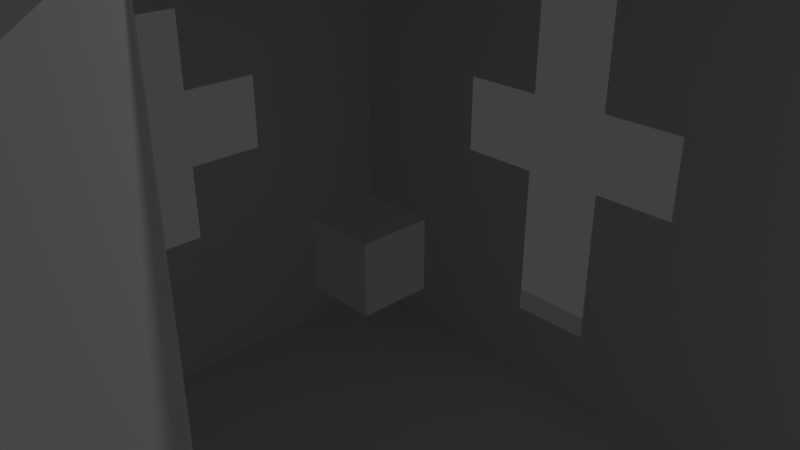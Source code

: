 # Source: game.blend  (saved by Blender 2.79.0; exported with 4.5.12 LTS)
import bpy
from mathutils import Matrix  # noqa: F401  (used for matrix-valued properties, if any)

bpy.ops.wm.read_factory_settings(use_empty=True)
scene = bpy.context.scene
scene.name = 'Scene'

# ---- collections
col_collection_1 = bpy.data.collections.new('Collection 1'); scene.collection.children.link(col_collection_1)

# ---- world
world_world = bpy.data.worlds.new('World'); scene.world = world_world
world_world.color = (0.05088, 0.05088, 0.05088)
world_world.use_sun_shadow = False
world_world.sun_shadow_jitter_overblur = 0.0
world_world.cycles.sampling_method = 'MANUAL'

# ---- cameras
cam_camera = bpy.data.cameras.new('Camera')
cam_camera.clip_end = 100.0
cam_camera.lens = 35.0
cam_camera.sensor_width = 32.0
cam_camera.sensor_height = 18.0
cam_camera.ortho_scale = 7.314
cam_camera.dof.focus_distance = 0.0
cam_camera.dof.aperture_fstop = 128.0

# ---- lights
light_lamp = bpy.data.lights.new('Lamp', 'POINT')
light_lamp.transmission_factor = 0.0
light_lamp.cutoff_distance = 30.0
light_lamp.energy = 100.0
light_lamp.shadow_buffer_clip_start = 1.001
light_lamp.shadow_soft_size = 0.1
light_lamp.shadow_maximum_resolution = 0.006
light_lamp.use_absolute_resolution = True

# ---- meshes
me_plane_010 = bpy.data.meshes.new('Plane.010')
me_plane_010.from_pydata([(-5.0, -5.0, 5.0), (5.0, -5.0, 5.0), (-5.0, -5.0, -5.0), (5.0, -5.0, -5.0)], [], [(0, 1, 2), (1, 3, 2)])
me_plane_010.polygons.foreach_set('use_smooth', [True] * 2)
_uv = me_plane_010.uv_layers.new(name='UVMap')
_uv.uv.foreach_set('vector', [0.0, 0.0, 1.0, 0.0, 0.0, 1.0, 1.0, 0.0, 1.0, 1.0, 0.0, 1.0])
me_plane_010.use_remesh_preserve_volume = False
me_plane_010.use_remesh_preserve_attributes = False
me_plane_010.use_mirror_vertex_groups = False
me_plane_010.update()
me_plane_010.normals_split_custom_set([tuple(v) for v in zip(*[iter([0.0, 1.0, 0.0, 0.0, 1.0, 0.0, 0.0, 1.0, 0.0, 0.0, 1.0, 0.0, 0.0, 1.0, 0.0, 0.0, 1.0, 0.0])] * 3)])
me_plane_009 = bpy.data.meshes.new('Plane.009')
me_plane_009.from_pydata([(-5.0, -5.0, 5.0), (5.0, -5.0, 5.0), (-5.0, -5.0, -5.0), (5.0, -5.0, -5.0)], [], [(0, 1, 2), (1, 3, 2)])
me_plane_009.polygons.foreach_set('use_smooth', [True] * 2)
_uv = me_plane_009.uv_layers.new(name='UVMap')
_uv.uv.foreach_set('vector', [0.0, 0.0, 1.0, 0.0, 0.0, 1.0, 1.0, 0.0, 1.0, 1.0, 0.0, 1.0])
me_plane_009.use_remesh_preserve_volume = False
me_plane_009.use_remesh_preserve_attributes = False
me_plane_009.use_mirror_vertex_groups = False
me_plane_009.update()
me_plane_009.normals_split_custom_set([tuple(v) for v in zip(*[iter([0.0, 1.0, 0.0, 0.0, 1.0, 0.0, 0.0, 1.0, 0.0, 0.0, 1.0, 0.0, 0.0, 1.0, 0.0, 0.0, 1.0, 0.0])] * 3)])
me_plane_008 = bpy.data.meshes.new('Plane.008')
me_plane_008.from_pydata([(-5.0, -5.0, 5.0), (5.0, -5.0, 5.0), (-5.0, -5.0, -5.0), (5.0, -5.0, -5.0)], [], [(0, 1, 2), (1, 3, 2)])
me_plane_008.polygons.foreach_set('use_smooth', [True] * 2)
_uv = me_plane_008.uv_layers.new(name='UVMap')
_uv.uv.foreach_set('vector', [0.0, 0.0, 1.0, 0.0, 0.0, 1.0, 1.0, 0.0, 1.0, 1.0, 0.0, 1.0])
me_plane_008.use_remesh_preserve_volume = False
me_plane_008.use_remesh_preserve_attributes = False
me_plane_008.use_mirror_vertex_groups = False
me_plane_008.update()
me_plane_008.normals_split_custom_set([tuple(v) for v in zip(*[iter([0.0, 1.0, 0.0, 0.0, 1.0, 0.0, 0.0, 1.0, 0.0, 0.0, 1.0, 0.0, 0.0, 1.0, 0.0, 0.0, 1.0, 0.0])] * 3)])
me_plane_007 = bpy.data.meshes.new('Plane.007')
me_plane_007.from_pydata([(-7.778, 7.778, 5.015), (-5.556, 7.778, 5.015), (-3.333, 7.778, 5.015), (-1.111, 7.778, 5.015), (1.111, 7.778, 5.015), (3.333, 7.778, 5.015), (5.556, 7.778, 5.015), (7.778, 7.778, 5.015), (-7.778, 5.556, 5.015), (-5.556, 5.556, 5.015), (-3.333, 5.556, 5.015), (-1.111, 5.556, 5.015), (1.111, 5.556, 5.015), (3.333, 5.556, 5.015), (5.556, 5.556, 5.015), (7.778, 5.556, 5.015), (-7.778, 3.333, 5.015), (-5.556, 3.333, 5.015), (-3.333, 3.333, 5.015), (-1.111, 3.333, 5.015), (1.111, 3.333, 5.015), (3.333, 3.333, 5.015), (5.556, 3.333, 5.015), (7.778, 3.333, 5.015), (-7.778, 1.111, 5.015), (-5.556, 1.111, 5.015), (-3.333, 1.111, 5.015), (-1.111, 1.111, 5.015), (1.111, 1.111, 5.015), (3.333, 1.111, 5.015), (5.556, 1.111, 5.015), (7.778, 1.111, 5.015), (-7.778, -1.111, 5.015), (-5.556, -1.111, 5.015), (-3.333, -1.111, 5.015), (-1.111, -1.111, 5.015), (1.111, -1.111, 5.015), (3.333, -1.111, 5.015), (5.556, -1.111, 5.015), (7.778, -1.111, 5.015), (-7.778, -3.333, 5.015), (-5.556, -3.333, 5.015), (-3.333, -3.333, 5.015), (-1.111, -3.333, 5.015), (1.111, -3.333, 5.015), (3.333, -3.333, 5.015), (5.556, -3.333, 5.015), (7.778, -3.333, 5.015), (-7.778, -5.556, 5.015), (-5.556, -5.556, 5.015), (-3.333, -5.556, 5.015), (-1.111, -5.556, 5.015), (1.111, -5.556, 5.015), (3.333, -5.556, 5.015), (5.556, -5.556, 5.015), (7.778, -5.556, 5.015), (-7.778, -7.778, 5.015), (-5.556, -7.778, 5.015), (-3.333, -7.778, 5.015), (-1.111, -7.778, 5.015), (1.111, -7.778, 5.015), (3.333, -7.778, 5.015), (5.556, -7.778, 5.015), (7.778, -7.778, 5.015)], [], [(0, 1, 9, 8), (1, 2, 10, 9), (2, 3, 11, 10), (3, 4, 12, 11), (4, 5, 13, 12), (5, 6, 14, 13), (6, 7, 15, 14), (8, 9, 17, 16), (9, 10, 18, 17), (10, 11, 19, 18), (11, 12, 20, 19), (12, 13, 21, 20), (13, 14, 22, 21), (14, 15, 23, 22), (16, 17, 25, 24), (17, 18, 26, 25), (18, 19, 27, 26), (20, 21, 29, 28), (21, 22, 30, 29), (22, 23, 31, 30), (24, 25, 33, 32), (25, 26, 34, 33), (29, 30, 38, 37), (30, 31, 39, 38), (32, 33, 41, 40), (33, 34, 42, 41), (34, 35, 43, 42), (36, 37, 45, 44), (37, 38, 46, 45), (38, 39, 47, 46), (40, 41, 49, 48), (41, 42, 50, 49), (42, 43, 51, 50), (43, 44, 52, 51), (44, 45, 53, 52), (45, 46, 54, 53), (46, 47, 55, 54), (48, 49, 57, 56), (49, 50, 58, 57), (50, 51, 59, 58), (51, 52, 60, 59), (52, 53, 61, 60), (53, 54, 62, 61), (54, 55, 63, 62)])
_uv = me_plane_007.uv_layers.new(name='UVMap')
_uv.uv.foreach_set('vector', [0.0, 0.0, 0.0, 0.0, 0.0, 0.0, 0.0, 0.0, 0.0, 0.0, 0.0, 0.0, 0.0, 0.0, 0.0, 0.0, 0.0, 0.0, 0.0, 0.0, 0.0, 0.0, 0.0, 0.0, 0.0, 0.0, 0.0, 0.0, 0.0, 0.0, 0.0, 0.0, 0.0, 0.0, 0.0, 0.0, 0.0, 0.0, 0.0, 0.0, 0.0, 0.0, 0.0, 0.0, 0.0, 0.0, 0.0, 0.0, 0.0, 0.0, 0.0, 0.0, 0.0, 0.0, 0.0, 0.0, 0.0, 0.0, 0.0, 0.0, 0.0, 0.0, 0.0, 0.0, 0.0, 0.0, 0.0, 0.0, 0.0, 0.0, 0.0, 0.0, 0.0, 0.0, 0.0, 0.0, 0.0, 0.0, 0.0, 0.0, 0.0, 0.0, 0.0, 0.0, 0.0, 0.0, 0.0, 0.0, 0.0, 0.0, 0.0, 0.0, 0.0, 0.0, 0.0, 0.0, 0.0, 0.0, 0.0, 0.0, 0.0, 0.0, 0.0, 0.0, 0.0, 0.0, 0.0, 0.0, 0.0, 0.0, 0.0, 0.0, 0.0, 0.0, 0.0, 0.0, 0.0, 0.0, 0.0, 0.0, 0.0, 0.0, 0.0, 0.0, 0.0, 0.0, 0.0, 0.0, 0.0, 0.0, 0.0, 0.0, 0.0, 0.0, 0.0, 0.0, 0.0, 0.0, 0.0, 0.0, 0.0, 0.0, 0.0, 0.0, 0.0, 0.0, 0.0, 0.0, 0.0, 0.0, 0.0, 0.0, 0.0, 0.0, 0.0, 0.0, 0.0, 0.0, 0.0, 0.0, 0.0, 0.0, 0.0, 0.0, 0.0, 0.0, 0.0, 0.0, 0.0, 0.0, 0.0, 0.0, 0.0, 0.0, 0.0, 0.0, 0.0, 0.0, 0.0, 0.0, 0.0, 0.0, 0.0, 0.0, 0.0, 0.0, 0.0, 0.0, 0.0, 0.0, 0.0, 0.0, 0.0, 0.0, 0.0, 0.0, 0.0, 0.0, 0.0, 0.0, 0.0, 0.0, 0.0, 0.0, 0.0, 0.0, 0.0, 0.0, 0.0, 0.0, 0.0, 0.0, 0.0, 0.0, 0.0, 0.0, 0.0, 0.0, 0.0, 0.0, 0.0, 0.0, 0.0, 0.0, 0.0, 0.0, 0.0, 0.0, 0.0, 0.0, 0.0, 0.0, 0.0, 0.0, 0.0, 0.0, 0.0, 0.0, 0.0, 0.0, 0.0, 0.0, 0.0, 0.0, 0.0, 0.0, 0.0, 0.0, 0.0, 0.0, 0.0, 0.0, 0.0, 0.0, 0.0, 0.0, 0.0, 0.0, 0.0, 0.0, 0.0, 0.0, 0.0, 0.0, 0.0, 0.0, 0.0, 0.0, 0.0, 0.0, 0.0, 0.0, 0.0, 0.0, 0.0, 0.0, 0.0, 0.0, 0.0, 0.0, 0.0, 0.0, 0.0, 0.0, 0.0, 0.0, 0.0, 0.0, 0.0, 0.0, 0.0, 0.0, 0.0, 0.0, 0.0, 0.0, 0.0, 0.0, 0.0, 0.0, 0.0, 0.0, 0.0, 0.0, 0.0, 0.0, 0.0, 0.0, 0.0, 0.0, 0.0, 0.0, 0.0, 0.0, 0.0, 0.0, 0.0, 0.0, 0.0, 0.0, 0.0, 0.0, 0.0, 0.0, 0.0, 0.0, 0.0, 0.0, 0.0, 0.0, 0.0, 0.0, 0.0, 0.0, 0.0, 0.0, 0.0, 0.0, 0.0, 0.0, 0.0, 0.0, 0.0, 0.0, 0.0, 0.0, 0.0, 0.0, 0.0, 0.0, 0.0, 0.0])
me_plane_007.use_remesh_preserve_volume = False
me_plane_007.use_remesh_preserve_attributes = False
me_plane_007.use_mirror_vertex_groups = False
me_plane_007.update()
me_plane_007.normals_split_custom_set([tuple(v) for v in zip(*[iter([0.0, -2.146e-07, -1.0, 0.0, -2.146e-07, -1.0, 0.0, -2.146e-07, -1.0, 0.0, -2.146e-07, -1.0, 0.0, -2.146e-07, -1.0, 0.0, -2.146e-07, -1.0, 0.0, -2.146e-07, -1.0, 0.0, -2.146e-07, -1.0, 0.0, -2.146e-07, -1.0, 0.0, -2.146e-07, -1.0, 0.0, -2.146e-07, -1.0, 0.0, -2.146e-07, -1.0, 0.0, -2.146e-07, -1.0, 0.0, -2.146e-07, -1.0, 0.0, -2.146e-07, -1.0, 0.0, -2.146e-07, -1.0, 0.0, -2.146e-07, -1.0, 0.0, -2.146e-07, -1.0, 0.0, -2.146e-07, -1.0, 0.0, -2.146e-07, -1.0, 0.0, -2.146e-07, -1.0, 0.0, -2.146e-07, -1.0, 0.0, -2.146e-07, -1.0, 0.0, -2.146e-07, -1.0, 0.0, -2.146e-07, -1.0, 0.0, -2.146e-07, -1.0, 0.0, -2.146e-07, -1.0, 0.0, -2.146e-07, -1.0, 0.0, -4.292e-07, -1.0, 0.0, -4.292e-07, -1.0, 0.0, -4.292e-07, -1.0, 0.0, -4.292e-07, -1.0, 0.0, -4.292e-07, -1.0, 0.0, -4.292e-07, -1.0, 0.0, -4.292e-07, -1.0, 0.0, -4.292e-07, -1.0, 0.0, -4.292e-07, -1.0, 0.0, -4.292e-07, -1.0, 0.0, -4.292e-07, -1.0, 0.0, -4.292e-07, -1.0, 0.0, -4.292e-07, -1.0, 0.0, -4.292e-07, -1.0, 0.0, -4.292e-07, -1.0, 0.0, -4.292e-07, -1.0, 0.0, -4.292e-07, -1.0, 0.0, -4.292e-07, -1.0, 0.0, -4.292e-07, -1.0, 0.0, -4.292e-07, -1.0, 0.0, -4.292e-07, -1.0, 0.0, -4.292e-07, -1.0, 0.0, -4.292e-07, -1.0, 0.0, -4.292e-07, -1.0, 0.0, -4.292e-07, -1.0, 0.0, -4.292e-07, -1.0, 0.0, -4.292e-07, -1.0, 0.0, -4.292e-07, -1.0, 0.0, -2.146e-07, -1.0, 0.0, -2.146e-07, -1.0, 0.0, -2.146e-07, -1.0, 0.0, -2.146e-07, -1.0, 0.0, -2.146e-07, -1.0, 0.0, -2.146e-07, -1.0, 0.0, -2.146e-07, -1.0, 0.0, -2.146e-07, -1.0, 0.0, -2.146e-07, -1.0, 0.0, -2.146e-07, -1.0, 0.0, -2.146e-07, -1.0, 0.0, -2.146e-07, -1.0, 0.0, -2.146e-07, -1.0, 0.0, -2.146e-07, -1.0, 0.0, -2.146e-07, -1.0, 0.0, -2.146e-07, -1.0, 0.0, -2.146e-07, -1.0, 0.0, -2.146e-07, -1.0, 0.0, -2.146e-07, -1.0, 0.0, -2.146e-07, -1.0, 0.0, -2.146e-07, -1.0, 0.0, -2.146e-07, -1.0, 0.0, -2.146e-07, -1.0, 0.0, -2.146e-07, -1.0, 0.0, -4.292e-07, -1.0, 0.0, -4.292e-07, -1.0, 0.0, -4.292e-07, -1.0, 0.0, -4.292e-07, -1.0, 0.0, -4.292e-07, -1.0, 0.0, -4.292e-07, -1.0, 0.0, -4.292e-07, -1.0, 0.0, -4.292e-07, -1.0, 0.0, -4.292e-07, -1.0, 0.0, -4.292e-07, -1.0, 0.0, -4.292e-07, -1.0, 0.0, -4.292e-07, -1.0, 0.0, -4.292e-07, -1.0, 0.0, -4.292e-07, -1.0, 0.0, -4.292e-07, -1.0, 0.0, -4.292e-07, -1.0, 0.0, -2.146e-07, -1.0, 0.0, -2.146e-07, -1.0, 0.0, -2.146e-07, -1.0, 0.0, -2.146e-07, -1.0, 0.0, -2.146e-07, -1.0, 0.0, -2.146e-07, -1.0, 0.0, -2.146e-07, -1.0, 0.0, -2.146e-07, -1.0, 0.0, -2.146e-07, -1.0, 0.0, -2.146e-07, -1.0, 0.0, -2.146e-07, -1.0, 0.0, -2.146e-07, -1.0, 0.0, -2.146e-07, -1.0, 0.0, -2.146e-07, -1.0, 0.0, -2.146e-07, -1.0, 0.0, -2.146e-07, -1.0, 0.0, -2.146e-07, -1.0, 0.0, -2.146e-07, -1.0, 0.0, -2.146e-07, -1.0, 0.0, -2.146e-07, -1.0, 0.0, -2.146e-07, -1.0, 0.0, -2.146e-07, -1.0, 0.0, -2.146e-07, -1.0, 0.0, -2.146e-07, -1.0, 0.0, -4.292e-07, -1.0, 0.0, -4.292e-07, -1.0, 0.0, -4.292e-07, -1.0, 0.0, -4.292e-07, -1.0, 0.0, -4.292e-07, -1.0, 0.0, -4.292e-07, -1.0, 0.0, -4.292e-07, -1.0, 0.0, -4.292e-07, -1.0, 0.0, -4.292e-07, -1.0, 0.0, -4.292e-07, -1.0, 0.0, -4.292e-07, -1.0, 0.0, -4.292e-07, -1.0, 0.0, -4.292e-07, -1.0, 0.0, -4.292e-07, -1.0, 0.0, -4.292e-07, -1.0, 0.0, -4.292e-07, -1.0, 0.0, -4.292e-07, -1.0, 0.0, -4.292e-07, -1.0, 0.0, -4.292e-07, -1.0, 0.0, -4.292e-07, -1.0, 0.0, -4.292e-07, -1.0, 0.0, -4.292e-07, -1.0, 0.0, -4.292e-07, -1.0, 0.0, -4.292e-07, -1.0, 0.0, -4.292e-07, -1.0, 0.0, -4.292e-07, -1.0, 0.0, -4.292e-07, -1.0, 0.0, -4.292e-07, -1.0, 0.0, -2.146e-07, -1.0, 0.0, -2.146e-07, -1.0, 0.0, -2.146e-07, -1.0, 0.0, -2.146e-07, -1.0, 0.0, -2.146e-07, -1.0, 0.0, -2.146e-07, -1.0, 0.0, -2.146e-07, -1.0, 0.0, -2.146e-07, -1.0, 0.0, -2.146e-07, -1.0, 0.0, -2.146e-07, -1.0, 0.0, -2.146e-07, -1.0, 0.0, -2.146e-07, -1.0, 0.0, -2.146e-07, -1.0, 0.0, -2.146e-07, -1.0, 0.0, -2.146e-07, -1.0, 0.0, -2.146e-07, -1.0, 0.0, -2.146e-07, -1.0, 0.0, -2.146e-07, -1.0, 0.0, -2.146e-07, -1.0, 0.0, -2.146e-07, -1.0, 0.0, -2.146e-07, -1.0, 0.0, -2.146e-07, -1.0, 0.0, -2.146e-07, -1.0, 0.0, -2.146e-07, -1.0, 0.0, -2.146e-07, -1.0, 0.0, -2.146e-07, -1.0, 0.0, -2.146e-07, -1.0, 0.0, -2.146e-07, -1.0])] * 3)])
me_plane_006 = bpy.data.meshes.new('Plane.006')
me_plane_006.from_pydata([(-7.778, 7.778, 5.015), (-5.556, 7.778, 5.015), (-3.333, 7.778, 5.015), (-1.111, 7.778, 5.015), (1.111, 7.778, 5.015), (3.333, 7.778, 5.015), (5.556, 7.778, 5.015), (7.778, 7.778, 5.015), (-7.778, 5.556, 5.015), (-5.556, 5.556, 5.015), (-3.333, 5.556, 5.015), (-1.111, 5.556, 5.015), (1.111, 5.556, 5.015), (3.333, 5.556, 5.015), (5.556, 5.556, 5.015), (7.778, 5.556, 5.015), (-7.778, 3.333, 5.015), (-5.556, 3.333, 5.015), (-3.333, 3.333, 5.015), (-1.111, 3.333, 5.015), (1.111, 3.333, 5.015), (3.333, 3.333, 5.015), (5.556, 3.333, 5.015), (7.778, 3.333, 5.015), (-7.778, 1.111, 5.015), (-5.556, 1.111, 5.015), (-3.333, 1.111, 5.015), (-1.111, 1.111, 5.015), (1.111, 1.111, 5.015), (3.333, 1.111, 5.015), (5.556, 1.111, 5.015), (7.778, 1.111, 5.015), (-7.778, -1.111, 5.015), (-5.556, -1.111, 5.015), (-3.333, -1.111, 5.015), (-1.111, -1.111, 5.015), (1.111, -1.111, 5.015), (3.333, -1.111, 5.015), (5.556, -1.111, 5.015), (7.778, -1.111, 5.015), (-7.778, -3.333, 5.015), (-5.556, -3.333, 5.015), (-3.333, -3.333, 5.015), (-1.111, -3.333, 5.015), (1.111, -3.333, 5.015), (3.333, -3.333, 5.015), (5.556, -3.333, 5.015), (7.778, -3.333, 5.015), (-7.778, -5.556, 5.015), (-5.556, -5.556, 5.015), (-3.333, -5.556, 5.015), (-1.111, -5.556, 5.015), (1.111, -5.556, 5.015), (3.333, -5.556, 5.015), (5.556, -5.556, 5.015), (7.778, -5.556, 5.015), (-7.778, -7.778, 5.015), (-5.556, -7.778, 5.015), (-3.333, -7.778, 5.015), (-1.111, -7.778, 5.015), (1.111, -7.778, 5.015), (3.333, -7.778, 5.015), (5.556, -7.778, 5.015), (7.778, -7.778, 5.015)], [], [(0, 1, 9, 8), (1, 2, 10, 9), (2, 3, 11, 10), (3, 4, 12, 11), (4, 5, 13, 12), (5, 6, 14, 13), (6, 7, 15, 14), (8, 9, 17, 16), (9, 10, 18, 17), (10, 11, 19, 18), (12, 13, 21, 20), (13, 14, 22, 21), (14, 15, 23, 22), (16, 17, 25, 24), (17, 18, 26, 25), (18, 19, 27, 26), (20, 21, 29, 28), (21, 22, 30, 29), (22, 23, 31, 30), (24, 25, 33, 32), (25, 26, 34, 33), (29, 30, 38, 37), (30, 31, 39, 38), (32, 33, 41, 40), (33, 34, 42, 41), (34, 35, 43, 42), (36, 37, 45, 44), (37, 38, 46, 45), (38, 39, 47, 46), (40, 41, 49, 48), (41, 42, 50, 49), (42, 43, 51, 50), (44, 45, 53, 52), (45, 46, 54, 53), (46, 47, 55, 54), (48, 49, 57, 56), (49, 50, 58, 57), (50, 51, 59, 58), (51, 52, 60, 59), (52, 53, 61, 60), (53, 54, 62, 61), (54, 55, 63, 62)])
_uv = me_plane_006.uv_layers.new(name='UVMap')
_uv.uv.foreach_set('vector', [0.0, 0.0, 0.0, 0.0, 0.0, 0.0, 0.0, 0.0, 0.0, 0.0, 0.0, 0.0, 0.0, 0.0, 0.0, 0.0, 0.0, 0.0, 0.0, 0.0, 0.0, 0.0, 0.0, 0.0, 0.0, 0.0, 0.0, 0.0, 0.0, 0.0, 0.0, 0.0, 0.0, 0.0, 0.0, 0.0, 0.0, 0.0, 0.0, 0.0, 0.0, 0.0, 0.0, 0.0, 0.0, 0.0, 0.0, 0.0, 0.0, 0.0, 0.0, 0.0, 0.0, 0.0, 0.0, 0.0, 0.0, 0.0, 0.0, 0.0, 0.0, 0.0, 0.0, 0.0, 0.0, 0.0, 0.0, 0.0, 0.0, 0.0, 0.0, 0.0, 0.0, 0.0, 0.0, 0.0, 0.0, 0.0, 0.0, 0.0, 0.0, 0.0, 0.0, 0.0, 0.0, 0.0, 0.0, 0.0, 0.0, 0.0, 0.0, 0.0, 0.0, 0.0, 0.0, 0.0, 0.0, 0.0, 0.0, 0.0, 0.0, 0.0, 0.0, 0.0, 0.0, 0.0, 0.0, 0.0, 0.0, 0.0, 0.0, 0.0, 0.0, 0.0, 0.0, 0.0, 0.0, 0.0, 0.0, 0.0, 0.0, 0.0, 0.0, 0.0, 0.0, 0.0, 0.0, 0.0, 0.0, 0.0, 0.0, 0.0, 0.0, 0.0, 0.0, 0.0, 0.0, 0.0, 0.0, 0.0, 0.0, 0.0, 0.0, 0.0, 0.0, 0.0, 0.0, 0.0, 0.0, 0.0, 0.0, 0.0, 0.0, 0.0, 0.0, 0.0, 0.0, 0.0, 0.0, 0.0, 0.0, 0.0, 0.0, 0.0, 0.0, 0.0, 0.0, 0.0, 0.0, 0.0, 0.0, 0.0, 0.0, 0.0, 0.0, 0.0, 0.0, 0.0, 0.0, 0.0, 0.0, 0.0, 0.0, 0.0, 0.0, 0.0, 0.0, 0.0, 0.0, 0.0, 0.0, 0.0, 0.0, 0.0, 0.0, 0.0, 0.0, 0.0, 0.0, 0.0, 0.0, 0.0, 0.0, 0.0, 0.0, 0.0, 0.0, 0.0, 0.0, 0.0, 0.0, 0.0, 0.0, 0.0, 0.0, 0.0, 0.0, 0.0, 0.0, 0.0, 0.0, 0.0, 0.0, 0.0, 0.0, 0.0, 0.0, 0.0, 0.0, 0.0, 0.0, 0.0, 0.0, 0.0, 0.0, 0.0, 0.0, 0.0, 0.0, 0.0, 0.0, 0.0, 0.0, 0.0, 0.0, 0.0, 0.0, 0.0, 0.0, 0.0, 0.0, 0.0, 0.0, 0.0, 0.0, 0.0, 0.0, 0.0, 0.0, 0.0, 0.0, 0.0, 0.0, 0.0, 0.0, 0.0, 0.0, 0.0, 0.0, 0.0, 0.0, 0.0, 0.0, 0.0, 0.0, 0.0, 0.0, 0.0, 0.0, 0.0, 0.0, 0.0, 0.0, 0.0, 0.0, 0.0, 0.0, 0.0, 0.0, 0.0, 0.0, 0.0, 0.0, 0.0, 0.0, 0.0, 0.0, 0.0, 0.0, 0.0, 0.0, 0.0, 0.0, 0.0, 0.0, 0.0, 0.0, 0.0, 0.0, 0.0, 0.0, 0.0, 0.0, 0.0, 0.0, 0.0, 0.0, 0.0, 0.0, 0.0, 0.0, 0.0, 0.0, 0.0, 0.0, 0.0, 0.0, 0.0, 0.0, 0.0, 0.0, 0.0, 0.0, 0.0, 0.0, 0.0])
me_plane_006.use_remesh_preserve_volume = False
me_plane_006.use_remesh_preserve_attributes = False
me_plane_006.use_mirror_vertex_groups = False
me_plane_006.update()
me_plane_006.normals_split_custom_set([tuple(v) for v in zip(*[iter([0.0, -2.146e-07, -1.0, 0.0, -2.146e-07, -1.0, 0.0, -2.146e-07, -1.0, 0.0, -2.146e-07, -1.0, 0.0, -2.146e-07, -1.0, 0.0, -2.146e-07, -1.0, 0.0, -2.146e-07, -1.0, 0.0, -2.146e-07, -1.0, 0.0, -2.146e-07, -1.0, 0.0, -2.146e-07, -1.0, 0.0, -2.146e-07, -1.0, 0.0, -2.146e-07, -1.0, 0.0, -2.146e-07, -1.0, 0.0, -2.146e-07, -1.0, 0.0, -2.146e-07, -1.0, 0.0, -2.146e-07, -1.0, 0.0, -2.146e-07, -1.0, 0.0, -2.146e-07, -1.0, 0.0, -2.146e-07, -1.0, 0.0, -2.146e-07, -1.0, 0.0, -2.146e-07, -1.0, 0.0, -2.146e-07, -1.0, 0.0, -2.146e-07, -1.0, 0.0, -2.146e-07, -1.0, 0.0, -2.146e-07, -1.0, 0.0, -2.146e-07, -1.0, 0.0, -2.146e-07, -1.0, 0.0, -2.146e-07, -1.0, 0.0, -4.292e-07, -1.0, 0.0, -4.292e-07, -1.0, 0.0, -4.292e-07, -1.0, 0.0, -4.292e-07, -1.0, 0.0, -4.292e-07, -1.0, 0.0, -4.292e-07, -1.0, 0.0, -4.292e-07, -1.0, 0.0, -4.292e-07, -1.0, 0.0, -4.292e-07, -1.0, 0.0, -4.292e-07, -1.0, 0.0, -4.292e-07, -1.0, 0.0, -4.292e-07, -1.0, 0.0, -4.292e-07, -1.0, 0.0, -4.292e-07, -1.0, 0.0, -4.292e-07, -1.0, 0.0, -4.292e-07, -1.0, 0.0, -4.292e-07, -1.0, 0.0, -4.292e-07, -1.0, 0.0, -4.292e-07, -1.0, 0.0, -4.292e-07, -1.0, 0.0, -4.292e-07, -1.0, 0.0, -4.292e-07, -1.0, 0.0, -4.292e-07, -1.0, 0.0, -4.292e-07, -1.0, 0.0, -2.146e-07, -1.0, 0.0, -2.146e-07, -1.0, 0.0, -2.146e-07, -1.0, 0.0, -2.146e-07, -1.0, 0.0, -2.146e-07, -1.0, 0.0, -2.146e-07, -1.0, 0.0, -2.146e-07, -1.0, 0.0, -2.146e-07, -1.0, 0.0, -2.146e-07, -1.0, 0.0, -2.146e-07, -1.0, 0.0, -2.146e-07, -1.0, 0.0, -2.146e-07, -1.0, 0.0, -2.146e-07, -1.0, 0.0, -2.146e-07, -1.0, 0.0, -2.146e-07, -1.0, 0.0, -2.146e-07, -1.0, 0.0, -2.146e-07, -1.0, 0.0, -2.146e-07, -1.0, 0.0, -2.146e-07, -1.0, 0.0, -2.146e-07, -1.0, 0.0, -2.146e-07, -1.0, 0.0, -2.146e-07, -1.0, 0.0, -2.146e-07, -1.0, 0.0, -2.146e-07, -1.0, 0.0, -4.292e-07, -1.0, 0.0, -4.292e-07, -1.0, 0.0, -4.292e-07, -1.0, 0.0, -4.292e-07, -1.0, 0.0, -4.292e-07, -1.0, 0.0, -4.292e-07, -1.0, 0.0, -4.292e-07, -1.0, 0.0, -4.292e-07, -1.0, 0.0, -4.292e-07, -1.0, 0.0, -4.292e-07, -1.0, 0.0, -4.292e-07, -1.0, 0.0, -4.292e-07, -1.0, 0.0, -4.292e-07, -1.0, 0.0, -4.292e-07, -1.0, 0.0, -4.292e-07, -1.0, 0.0, -4.292e-07, -1.0, 0.0, -2.146e-07, -1.0, 0.0, -2.146e-07, -1.0, 0.0, -2.146e-07, -1.0, 0.0, -2.146e-07, -1.0, 0.0, -2.146e-07, -1.0, 0.0, -2.146e-07, -1.0, 0.0, -2.146e-07, -1.0, 0.0, -2.146e-07, -1.0, 0.0, -2.146e-07, -1.0, 0.0, -2.146e-07, -1.0, 0.0, -2.146e-07, -1.0, 0.0, -2.146e-07, -1.0, 0.0, -2.146e-07, -1.0, 0.0, -2.146e-07, -1.0, 0.0, -2.146e-07, -1.0, 0.0, -2.146e-07, -1.0, 0.0, -2.146e-07, -1.0, 0.0, -2.146e-07, -1.0, 0.0, -2.146e-07, -1.0, 0.0, -2.146e-07, -1.0, 0.0, -2.146e-07, -1.0, 0.0, -2.146e-07, -1.0, 0.0, -2.146e-07, -1.0, 0.0, -2.146e-07, -1.0, 0.0, -4.292e-07, -1.0, 0.0, -4.292e-07, -1.0, 0.0, -4.292e-07, -1.0, 0.0, -4.292e-07, -1.0, 0.0, -4.292e-07, -1.0, 0.0, -4.292e-07, -1.0, 0.0, -4.292e-07, -1.0, 0.0, -4.292e-07, -1.0, 0.0, -4.292e-07, -1.0, 0.0, -4.292e-07, -1.0, 0.0, -4.292e-07, -1.0, 0.0, -4.292e-07, -1.0, 0.0, -4.292e-07, -1.0, 0.0, -4.292e-07, -1.0, 0.0, -4.292e-07, -1.0, 0.0, -4.292e-07, -1.0, 0.0, -4.292e-07, -1.0, 0.0, -4.292e-07, -1.0, 0.0, -4.292e-07, -1.0, 0.0, -4.292e-07, -1.0, 0.0, -4.292e-07, -1.0, 0.0, -4.292e-07, -1.0, 0.0, -4.292e-07, -1.0, 0.0, -4.292e-07, -1.0, 0.0, -2.146e-07, -1.0, 0.0, -2.146e-07, -1.0, 0.0, -2.146e-07, -1.0, 0.0, -2.146e-07, -1.0, 0.0, -2.146e-07, -1.0, 0.0, -2.146e-07, -1.0, 0.0, -2.146e-07, -1.0, 0.0, -2.146e-07, -1.0, 0.0, -2.146e-07, -1.0, 0.0, -2.146e-07, -1.0, 0.0, -2.146e-07, -1.0, 0.0, -2.146e-07, -1.0, 0.0, -2.146e-07, -1.0, 0.0, -2.146e-07, -1.0, 0.0, -2.146e-07, -1.0, 0.0, -2.146e-07, -1.0, 0.0, -2.146e-07, -1.0, 0.0, -2.146e-07, -1.0, 0.0, -2.146e-07, -1.0, 0.0, -2.146e-07, -1.0, 0.0, -2.146e-07, -1.0, 0.0, -2.146e-07, -1.0, 0.0, -2.146e-07, -1.0, 0.0, -2.146e-07, -1.0, 0.0, -2.146e-07, -1.0, 0.0, -2.146e-07, -1.0, 0.0, -2.146e-07, -1.0, 0.0, -2.146e-07, -1.0])] * 3)])
me_plane_004 = bpy.data.meshes.new('Plane.004')
me_plane_004.from_pydata([(-7.778, 7.778, 5.015), (-5.556, 7.778, 5.015), (-3.333, 7.778, 5.015), (-1.111, 7.778, 5.015), (1.111, 7.778, 5.015), (3.333, 7.778, 5.015), (5.556, 7.778, 5.015), (7.778, 7.778, 5.015), (-7.778, 5.556, 5.015), (-5.556, 5.556, 5.015), (-3.333, 5.556, 5.015), (-1.111, 5.556, 5.015), (1.111, 5.556, 5.015), (3.333, 5.556, 5.015), (5.556, 5.556, 5.015), (7.778, 5.556, 5.015), (-7.778, 3.333, 5.015), (-5.556, 3.333, 5.015), (-3.333, 3.333, 5.015), (-1.111, 3.333, 5.015), (1.111, 3.333, 5.015), (3.333, 3.333, 5.015), (5.556, 3.333, 5.015), (7.778, 3.333, 5.015), (-7.778, 1.111, 5.015), (-5.556, 1.111, 5.015), (-3.333, 1.111, 5.015), (-1.111, 1.111, 5.015), (1.111, 1.111, 5.015), (3.333, 1.111, 5.015), (5.556, 1.111, 5.015), (7.778, 1.111, 5.015), (-7.778, -1.111, 5.015), (-5.556, -1.111, 5.015), (-3.333, -1.111, 5.015), (-1.111, -1.111, 5.015), (1.111, -1.111, 5.015), (3.333, -1.111, 5.015), (5.556, -1.111, 5.015), (7.778, -1.111, 5.015), (-7.778, -3.333, 5.015), (-5.556, -3.333, 5.015), (-3.333, -3.333, 5.015), (-1.111, -3.333, 5.015), (1.111, -3.333, 5.015), (3.333, -3.333, 5.015), (5.556, -3.333, 5.015), (7.778, -3.333, 5.015), (-7.778, -5.556, 5.015), (-5.556, -5.556, 5.015), (-3.333, -5.556, 5.015), (-1.111, -5.556, 5.015), (1.111, -5.556, 5.015), (3.333, -5.556, 5.015), (5.556, -5.556, 5.015), (7.778, -5.556, 5.015), (-7.778, -7.778, 5.015), (-5.556, -7.778, 5.015), (-3.333, -7.778, 5.015), (-1.111, -7.778, 5.015), (1.111, -7.778, 5.015), (3.333, -7.778, 5.015), (5.556, -7.778, 5.015), (7.778, -7.778, 5.015)], [], [(0, 1, 9, 8), (1, 2, 10, 9), (2, 3, 11, 10), (3, 4, 12, 11), (4, 5, 13, 12), (5, 6, 14, 13), (6, 7, 15, 14), (8, 9, 17, 16), (9, 10, 18, 17), (10, 11, 19, 18), (11, 12, 20, 19), (12, 13, 21, 20), (13, 14, 22, 21), (14, 15, 23, 22), (16, 17, 25, 24), (17, 18, 26, 25), (18, 19, 27, 26), (20, 21, 29, 28), (21, 22, 30, 29), (22, 23, 31, 30), (24, 25, 33, 32), (30, 31, 39, 38), (32, 33, 41, 40), (33, 34, 42, 41), (34, 35, 43, 42), (36, 37, 45, 44), (37, 38, 46, 45), (38, 39, 47, 46), (40, 41, 49, 48), (41, 42, 50, 49), (42, 43, 51, 50), (43, 44, 52, 51), (44, 45, 53, 52), (45, 46, 54, 53), (46, 47, 55, 54), (48, 49, 57, 56), (49, 50, 58, 57), (50, 51, 59, 58), (51, 52, 60, 59), (52, 53, 61, 60), (53, 54, 62, 61), (54, 55, 63, 62)])
_uv = me_plane_004.uv_layers.new(name='UVMap')
_uv.uv.foreach_set('vector', [0.0, 0.0, 0.0, 0.0, 0.0, 0.0, 0.0, 0.0, 0.0, 0.0, 0.0, 0.0, 0.0, 0.0, 0.0, 0.0, 0.0, 0.0, 0.0, 0.0, 0.0, 0.0, 0.0, 0.0, 0.0, 0.0, 0.0, 0.0, 0.0, 0.0, 0.0, 0.0, 0.0, 0.0, 0.0, 0.0, 0.0, 0.0, 0.0, 0.0, 0.0, 0.0, 0.0, 0.0, 0.0, 0.0, 0.0, 0.0, 0.0, 0.0, 0.0, 0.0, 0.0, 0.0, 0.0, 0.0, 0.0, 0.0, 0.0, 0.0, 0.0, 0.0, 0.0, 0.0, 0.0, 0.0, 0.0, 0.0, 0.0, 0.0, 0.0, 0.0, 0.0, 0.0, 0.0, 0.0, 0.0, 0.0, 0.0, 0.0, 0.0, 0.0, 0.0, 0.0, 0.0, 0.0, 0.0, 0.0, 0.0, 0.0, 0.0, 0.0, 0.0, 0.0, 0.0, 0.0, 0.0, 0.0, 0.0, 0.0, 0.0, 0.0, 0.0, 0.0, 0.0, 0.0, 0.0, 0.0, 0.0, 0.0, 0.0, 0.0, 0.0, 0.0, 0.0, 0.0, 0.0, 0.0, 0.0, 0.0, 0.0, 0.0, 0.0, 0.0, 0.0, 0.0, 0.0, 0.0, 0.0, 0.0, 0.0, 0.0, 0.0, 0.0, 0.0, 0.0, 0.0, 0.0, 0.0, 0.0, 0.0, 0.0, 0.0, 0.0, 0.0, 0.0, 0.0, 0.0, 0.0, 0.0, 0.0, 0.0, 0.0, 0.0, 0.0, 0.0, 0.0, 0.0, 0.0, 0.0, 0.0, 0.0, 0.0, 0.0, 0.0, 0.0, 0.0, 0.0, 0.0, 0.0, 0.0, 0.0, 0.0, 0.0, 0.0, 0.0, 0.0, 0.0, 0.0, 0.0, 0.0, 0.0, 0.0, 0.0, 0.0, 0.0, 0.0, 0.0, 0.0, 0.0, 0.0, 0.0, 0.0, 0.0, 0.0, 0.0, 0.0, 0.0, 0.0, 0.0, 0.0, 0.0, 0.0, 0.0, 0.0, 0.0, 0.0, 0.0, 0.0, 0.0, 0.0, 0.0, 0.0, 0.0, 0.0, 0.0, 0.0, 0.0, 0.0, 0.0, 0.0, 0.0, 0.0, 0.0, 0.0, 0.0, 0.0, 0.0, 0.0, 0.0, 0.0, 0.0, 0.0, 0.0, 0.0, 0.0, 0.0, 0.0, 0.0, 0.0, 0.0, 0.0, 0.0, 0.0, 0.0, 0.0, 0.0, 0.0, 0.0, 0.0, 0.0, 0.0, 0.0, 0.0, 0.0, 0.0, 0.0, 0.0, 0.0, 0.0, 0.0, 0.0, 0.0, 0.0, 0.0, 0.0, 0.0, 0.0, 0.0, 0.0, 0.0, 0.0, 0.0, 0.0, 0.0, 0.0, 0.0, 0.0, 0.0, 0.0, 0.0, 0.0, 0.0, 0.0, 0.0, 0.0, 0.0, 0.0, 0.0, 0.0, 0.0, 0.0, 0.0, 0.0, 0.0, 0.0, 0.0, 0.0, 0.0, 0.0, 0.0, 0.0, 0.0, 0.0, 0.0, 0.0, 0.0, 0.0, 0.0, 0.0, 0.0, 0.0, 0.0, 0.0, 0.0, 0.0, 0.0, 0.0, 0.0, 0.0, 0.0, 0.0, 0.0, 0.0, 0.0, 0.0, 0.0, 0.0, 0.0, 0.0, 0.0, 0.0, 0.0, 0.0, 0.0, 0.0])
me_plane_004.use_remesh_preserve_volume = False
me_plane_004.use_remesh_preserve_attributes = False
me_plane_004.use_mirror_vertex_groups = False
me_plane_004.update()
me_plane_004.normals_split_custom_set([tuple(v) for v in zip(*[iter([0.0, -2.146e-07, -1.0, 0.0, -2.146e-07, -1.0, 0.0, -2.146e-07, -1.0, 0.0, -2.146e-07, -1.0, 0.0, -2.146e-07, -1.0, 0.0, -2.146e-07, -1.0, 0.0, -2.146e-07, -1.0, 0.0, -2.146e-07, -1.0, 0.0, -2.146e-07, -1.0, 0.0, -2.146e-07, -1.0, 0.0, -2.146e-07, -1.0, 0.0, -2.146e-07, -1.0, 0.0, -2.146e-07, -1.0, 0.0, -2.146e-07, -1.0, 0.0, -2.146e-07, -1.0, 0.0, -2.146e-07, -1.0, 0.0, -2.146e-07, -1.0, 0.0, -2.146e-07, -1.0, 0.0, -2.146e-07, -1.0, 0.0, -2.146e-07, -1.0, 0.0, -2.146e-07, -1.0, 0.0, -2.146e-07, -1.0, 0.0, -2.146e-07, -1.0, 0.0, -2.146e-07, -1.0, 0.0, -2.146e-07, -1.0, 0.0, -2.146e-07, -1.0, 0.0, -2.146e-07, -1.0, 0.0, -2.146e-07, -1.0, 0.0, -4.292e-07, -1.0, 0.0, -4.292e-07, -1.0, 0.0, -4.292e-07, -1.0, 0.0, -4.292e-07, -1.0, 0.0, -4.292e-07, -1.0, 0.0, -4.292e-07, -1.0, 0.0, -4.292e-07, -1.0, 0.0, -4.292e-07, -1.0, 0.0, -4.292e-07, -1.0, 0.0, -4.292e-07, -1.0, 0.0, -4.292e-07, -1.0, 0.0, -4.292e-07, -1.0, 0.0, -4.292e-07, -1.0, 0.0, -4.292e-07, -1.0, 0.0, -4.292e-07, -1.0, 0.0, -4.292e-07, -1.0, 0.0, -4.292e-07, -1.0, 0.0, -4.292e-07, -1.0, 0.0, -4.292e-07, -1.0, 0.0, -4.292e-07, -1.0, 0.0, -4.292e-07, -1.0, 0.0, -4.292e-07, -1.0, 0.0, -4.292e-07, -1.0, 0.0, -4.292e-07, -1.0, 0.0, -4.292e-07, -1.0, 0.0, -4.292e-07, -1.0, 0.0, -4.292e-07, -1.0, 0.0, -4.292e-07, -1.0, 0.0, -2.146e-07, -1.0, 0.0, -2.146e-07, -1.0, 0.0, -2.146e-07, -1.0, 0.0, -2.146e-07, -1.0, 0.0, -2.146e-07, -1.0, 0.0, -2.146e-07, -1.0, 0.0, -2.146e-07, -1.0, 0.0, -2.146e-07, -1.0, 0.0, -2.146e-07, -1.0, 0.0, -2.146e-07, -1.0, 0.0, -2.146e-07, -1.0, 0.0, -2.146e-07, -1.0, 0.0, -2.146e-07, -1.0, 0.0, -2.146e-07, -1.0, 0.0, -2.146e-07, -1.0, 0.0, -2.146e-07, -1.0, 0.0, -2.146e-07, -1.0, 0.0, -2.146e-07, -1.0, 0.0, -2.146e-07, -1.0, 0.0, -2.146e-07, -1.0, 0.0, -2.146e-07, -1.0, 0.0, -2.146e-07, -1.0, 0.0, -2.146e-07, -1.0, 0.0, -2.146e-07, -1.0, 0.0, -4.292e-07, -1.0, 0.0, -4.292e-07, -1.0, 0.0, -4.292e-07, -1.0, 0.0, -4.292e-07, -1.0, 0.0, -4.292e-07, -1.0, 0.0, -4.292e-07, -1.0, 0.0, -4.292e-07, -1.0, 0.0, -4.292e-07, -1.0, 0.0, -2.146e-07, -1.0, 0.0, -2.146e-07, -1.0, 0.0, -2.146e-07, -1.0, 0.0, -2.146e-07, -1.0, 0.0, -2.146e-07, -1.0, 0.0, -2.146e-07, -1.0, 0.0, -2.146e-07, -1.0, 0.0, -2.146e-07, -1.0, 0.0, -2.146e-07, -1.0, 0.0, -2.146e-07, -1.0, 0.0, -2.146e-07, -1.0, 0.0, -2.146e-07, -1.0, 0.0, -2.146e-07, -1.0, 0.0, -2.146e-07, -1.0, 0.0, -2.146e-07, -1.0, 0.0, -2.146e-07, -1.0, 0.0, -2.146e-07, -1.0, 0.0, -2.146e-07, -1.0, 0.0, -2.146e-07, -1.0, 0.0, -2.146e-07, -1.0, 0.0, -2.146e-07, -1.0, 0.0, -2.146e-07, -1.0, 0.0, -2.146e-07, -1.0, 0.0, -2.146e-07, -1.0, 0.0, -4.292e-07, -1.0, 0.0, -4.292e-07, -1.0, 0.0, -4.292e-07, -1.0, 0.0, -4.292e-07, -1.0, 0.0, -4.292e-07, -1.0, 0.0, -4.292e-07, -1.0, 0.0, -4.292e-07, -1.0, 0.0, -4.292e-07, -1.0, 0.0, -4.292e-07, -1.0, 0.0, -4.292e-07, -1.0, 0.0, -4.292e-07, -1.0, 0.0, -4.292e-07, -1.0, 0.0, -4.292e-07, -1.0, 0.0, -4.292e-07, -1.0, 0.0, -4.292e-07, -1.0, 0.0, -4.292e-07, -1.0, 0.0, -4.292e-07, -1.0, 0.0, -4.292e-07, -1.0, 0.0, -4.292e-07, -1.0, 0.0, -4.292e-07, -1.0, 0.0, -4.292e-07, -1.0, 0.0, -4.292e-07, -1.0, 0.0, -4.292e-07, -1.0, 0.0, -4.292e-07, -1.0, 0.0, -4.292e-07, -1.0, 0.0, -4.292e-07, -1.0, 0.0, -4.292e-07, -1.0, 0.0, -4.292e-07, -1.0, 0.0, -2.146e-07, -1.0, 0.0, -2.146e-07, -1.0, 0.0, -2.146e-07, -1.0, 0.0, -2.146e-07, -1.0, 0.0, -2.146e-07, -1.0, 0.0, -2.146e-07, -1.0, 0.0, -2.146e-07, -1.0, 0.0, -2.146e-07, -1.0, 0.0, -2.146e-07, -1.0, 0.0, -2.146e-07, -1.0, 0.0, -2.146e-07, -1.0, 0.0, -2.146e-07, -1.0, 0.0, -2.146e-07, -1.0, 0.0, -2.146e-07, -1.0, 0.0, -2.146e-07, -1.0, 0.0, -2.146e-07, -1.0, 0.0, -2.146e-07, -1.0, 0.0, -2.146e-07, -1.0, 0.0, -2.146e-07, -1.0, 0.0, -2.146e-07, -1.0, 0.0, -2.146e-07, -1.0, 0.0, -2.146e-07, -1.0, 0.0, -2.146e-07, -1.0, 0.0, -2.146e-07, -1.0, 0.0, -2.146e-07, -1.0, 0.0, -2.146e-07, -1.0, 0.0, -2.146e-07, -1.0, 0.0, -2.146e-07, -1.0])] * 3)])
me_cube = bpy.data.meshes.new('cube')
me_cube.from_pydata([(-0.5, -0.5, 0.5), (0.5, -0.5, 0.5), (-0.5, 0.5, 0.5), (0.5, 0.5, 0.5), (-0.5, 0.5, -0.5), (0.5, 0.5, -0.5), (-0.5, -0.5, -0.5), (0.5, -0.5, -0.5)], [], [(0, 1, 2), (2, 1, 3), (2, 3, 4), (4, 3, 5), (4, 5, 6), (6, 5, 7), (6, 7, 0), (0, 7, 1), (1, 7, 3), (3, 7, 5), (6, 0, 4), (4, 0, 2)])
me_cube.polygons.foreach_set('use_smooth', [True] * 12)
_k = set([(0, 1), (0, 2), (0, 6), (1, 3), (1, 7), (2, 3), (2, 4), (3, 5), (4, 5), (4, 6), (5, 7), (6, 7)])
me_cube.attributes.new('sharp_edge', 'BOOLEAN', 'EDGE').data.foreach_set('value', [ (min(e.vertices), max(e.vertices)) in _k for e in me_cube.edges])
_uv = me_cube.uv_layers.new(name='UVMap')
_uv.uv.foreach_set('vector', [0.0, 0.0, 1.0, 0.0, 0.0, 1.0, 0.0, 1.0, 1.0, 0.0, 1.0, 1.0, 0.0, 0.0, 1.0, 0.0, 0.0, 1.0, 0.0, 1.0, 1.0, 0.0, 1.0, 1.0, 1.0, 1.0, 0.0, 1.0, 1.0, 0.0, 1.0, 0.0, 0.0, 1.0, 0.0, 0.0, 0.0, 0.0, 1.0, 0.0, 0.0, 1.0, 0.0, 1.0, 1.0, 0.0, 1.0, 1.0, 0.0, 0.0, 1.0, 0.0, 0.0, 1.0, 0.0, 1.0, 1.0, 0.0, 1.0, 1.0, 0.0, 0.0, 1.0, 0.0, 0.0, 1.0, 0.0, 1.0, 1.0, 0.0, 1.0, 1.0])
me_cube.use_remesh_preserve_volume = False
me_cube.use_remesh_preserve_attributes = False
me_cube.use_mirror_vertex_groups = False
me_cube.update()
me_cube.normals_split_custom_set([tuple(v) for v in zip(*[iter([0.0, 0.0, 1.0, 0.0, 0.0, 1.0, 0.0, 0.0, 1.0, 0.0, 0.0, 1.0, 0.0, 0.0, 1.0, 0.0, 0.0, 1.0, 0.0, 1.0, 0.0, 0.0, 1.0, 0.0, 0.0, 1.0, 0.0, 0.0, 1.0, 0.0, 0.0, 1.0, 0.0, 0.0, 1.0, 0.0, 0.0, 0.0, -1.0, 0.0, 0.0, -1.0, 0.0, 0.0, -1.0, 0.0, 0.0, -1.0, 0.0, 0.0, -1.0, 0.0, 0.0, -1.0, 0.0, -1.0, 0.0, 0.0, -1.0, 0.0, 0.0, -1.0, 0.0, 0.0, -1.0, 0.0, 0.0, -1.0, 0.0, 0.0, -1.0, 0.0, 1.0, 0.0, 0.0, 1.0, 0.0, 0.0, 1.0, 0.0, 0.0, 1.0, 0.0, 0.0, 1.0, 0.0, 0.0, 1.0, 0.0, 0.0, -1.0, 0.0, 0.0, -1.0, 0.0, 0.0, -1.0, 0.0, 0.0, -1.0, 0.0, 0.0, -1.0, 0.0, 0.0, -1.0, 0.0, 0.0])] * 3)])
me_plane = bpy.data.meshes.new('Plane')
me_plane.from_pydata([(-5.0, -5.0, 5.0), (5.0, -5.0, 5.0), (-5.0, -5.0, -5.0), (5.0, -5.0, -5.0)], [], [(0, 1, 2), (1, 3, 2)])
me_plane.polygons.foreach_set('use_smooth', [True] * 2)
_uv = me_plane.uv_layers.new(name='UVMap')
_uv.uv.foreach_set('vector', [0.0, 0.0, 1.0, 0.0, 0.0, 1.0, 1.0, 0.0, 1.0, 1.0, 0.0, 1.0])
me_plane.use_remesh_preserve_volume = False
me_plane.use_remesh_preserve_attributes = False
me_plane.use_mirror_vertex_groups = False
me_plane.update()
me_plane.normals_split_custom_set([tuple(v) for v in zip(*[iter([0.0, 1.0, 0.0, 0.0, 1.0, 0.0, 0.0, 1.0, 0.0, 0.0, 1.0, 0.0, 0.0, 1.0, 0.0, 0.0, 1.0, 0.0])] * 3)])

# ---- objects
ob_top_002 = bpy.data.objects.new('top.002', me_plane_010)
ob_top_001 = bpy.data.objects.new('top.001', me_plane_009)
ob_top = bpy.data.objects.new('top', me_plane_008)
ob_front = bpy.data.objects.new('Front', me_plane_007)
ob_lefts = bpy.data.objects.new('LeftS', me_plane_006)
ob_rights = bpy.data.objects.new('RightS', me_plane_004)
ob_cube = bpy.data.objects.new('cube', me_cube)
ob_floor = bpy.data.objects.new('Floor', me_plane)
ob_lamp = bpy.data.objects.new('Lamp', light_lamp)
ob_camera = bpy.data.objects.new('Camera', cam_camera)

# ---- transforms, parenting, visibility, modifiers, constraints
ob_top_002.location = (8.823, 2.08, -0.05367)
ob_top_002.rotation_euler = (-0.9495, -1.567, -1.571)
ob_top_002.scale = (-0.9875, 1.0, 0.399)
ob_top_002.lineart.crease_threshold = 0.0
ob_top_001.location = (8.823, -2.026, -0.05367)
ob_top_001.rotation_euler = (0.6213, 1.571, 0.0)
ob_top_001.scale = (0.9875, 1.0, 0.399)
ob_top_001.lineart.crease_threshold = 0.0
ob_top.location = (-0.6771, 0.04634, 9.955)
ob_top.rotation_euler = (1.571, -0.0, 0.0)
ob_top.scale = (0.9975, 1.0, 0.9975)
ob_top.lineart.crease_threshold = 0.0
ob_front.location = (-8.87, 0.04782, -0.02042)
ob_front.rotation_euler = (1.571, -0.0, 1.571)
ob_front.scale = (0.64, 0.64, 0.64)
ob_front.lineart.crease_threshold = 0.0
_m = ob_front.modifiers.new('Triangulate', 'TRIANGULATE')
ob_lefts.location = (-0.6823, 8.233, -0.02042)
ob_lefts.rotation_euler = (1.571, -0.0, 0.0)
ob_lefts.scale = (0.64, 0.64, 0.64)
ob_lefts.lineart.crease_threshold = 0.0
_m = ob_lefts.modifiers.new('Triangulate', 'TRIANGULATE')
ob_rights.location = (-0.6823, -1.713, -0.02042)
ob_rights.rotation_euler = (1.571, -0.0, 0.0)
ob_rights.scale = (0.64, 0.64, 0.64)
ob_rights.lineart.crease_threshold = 0.0
_m = ob_rights.modifiers.new('Triangulate', 'TRIANGULATE')
ob_cube.location = (0.0, 0.0, 0.0)
ob_cube.rotation_euler = (1.571, -0.0, 0.0)
ob_cube.lineart.crease_threshold = 0.0
ob_floor.location = (0.0, 0.0, 0.0)
ob_floor.rotation_euler = (1.571, -0.0, 0.0)
ob_floor.scale = (1.5, 1.0, 1.5)
ob_floor.lineart.crease_threshold = 0.0
ob_lamp.location = (4.076, 1.005, 5.904)
ob_lamp.rotation_euler = (0.6503, 0.05522, 1.866)
ob_lamp.lock_rotations_4d = False
ob_lamp.empty_display_type = 'ARROWS'
ob_lamp.color = (0.0, 0.0, 0.0, 0.0)
ob_lamp.lineart.crease_threshold = 0.0
ob_camera.location = (7.481, -6.508, 5.344)
ob_camera.rotation_euler = (1.109, 0.0, 0.8149)
ob_camera.lock_rotations_4d = False
ob_camera.empty_display_type = 'ARROWS'
ob_camera.color = (0.0, 0.0, 0.0, 0.0)
ob_camera.display_type = 'WIRE'
ob_camera.lineart.crease_threshold = 0.0

# ---- collection membership
col_collection_1.objects.link(ob_top_002)
col_collection_1.objects.link(ob_top_001)
col_collection_1.objects.link(ob_top)
col_collection_1.objects.link(ob_front)
col_collection_1.objects.link(ob_lefts)
col_collection_1.objects.link(ob_rights)
col_collection_1.objects.link(ob_cube)
col_collection_1.objects.link(ob_floor)
col_collection_1.objects.link(ob_lamp)
col_collection_1.objects.link(ob_camera)

# ---- scene / render settings (as saved in the file)
scene.camera = ob_camera
scene.frame_start = 1; scene.frame_end = 250; scene.frame_set(1)
scene.render.engine = 'BLENDER_EEVEE_NEXT'
scene.render.resolution_percentage = 50
scene.render.dither_intensity = 0.0
scene.cycles.use_denoising = False
scene.cycles.samples = 128
scene.cycles.sampling_pattern = 'TABULATED_SOBOL'
scene.cycles.use_adaptive_sampling = False
scene.cycles.use_light_tree = False
scene.cycles.blur_glossy = 0.0
scene.cycles.sample_clamp_indirect = 0.0
scene.view_settings.view_transform = 'Standard'
bpy.context.view_layer.update()
